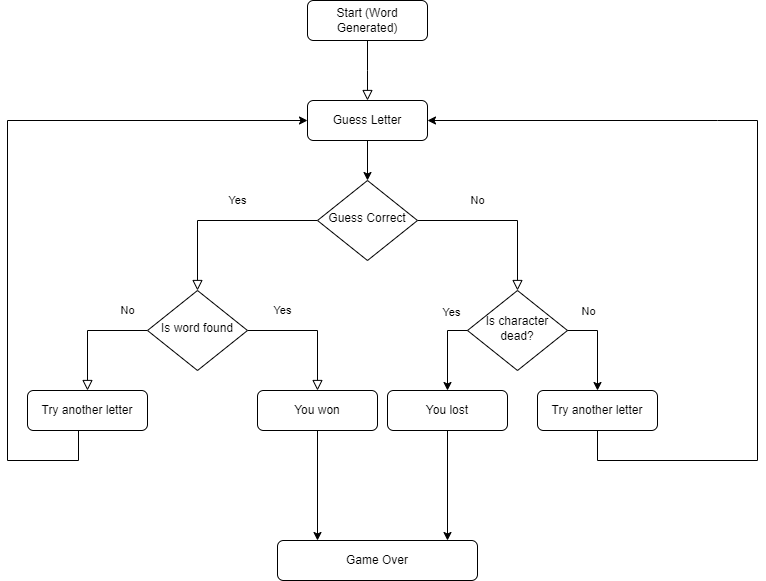

The diagram above was exported from draw.io. Its source (the exported page's mxGraphModel, read from the mxfile embedded in the PNG):
<mxGraphModel dx="1422" dy="794" grid="1" gridSize="10" guides="1" tooltips="1" connect="1" arrows="1" fold="1" page="1" pageScale="1" pageWidth="827" pageHeight="1169" math="0" shadow="0">
  <root>
    <mxCell id="WIyWlLk6GJQsqaUBKTNV-0" />
    <mxCell id="WIyWlLk6GJQsqaUBKTNV-1" parent="WIyWlLk6GJQsqaUBKTNV-0" />
    <mxCell id="WIyWlLk6GJQsqaUBKTNV-2" value="" style="rounded=0;html=1;jettySize=auto;orthogonalLoop=1;fontSize=11;endArrow=block;endFill=0;endSize=8;strokeWidth=1;shadow=0;labelBackgroundColor=none;edgeStyle=orthogonalEdgeStyle;entryX=0.5;entryY=0;entryDx=0;entryDy=0;" parent="WIyWlLk6GJQsqaUBKTNV-1" source="WIyWlLk6GJQsqaUBKTNV-3" target="4MBlzTLYehhq0HvUB5bK-0" edge="1">
      <mxGeometry relative="1" as="geometry">
        <mxPoint x="220" y="170" as="targetPoint" />
        <Array as="points">
          <mxPoint x="390" y="140" />
          <mxPoint x="390" y="140" />
        </Array>
      </mxGeometry>
    </mxCell>
    <mxCell id="WIyWlLk6GJQsqaUBKTNV-3" value="Start (Word Generated)" style="rounded=1;whiteSpace=wrap;html=1;fontSize=12;glass=0;strokeWidth=1;shadow=0;" parent="WIyWlLk6GJQsqaUBKTNV-1" vertex="1">
      <mxGeometry x="330" y="70" width="120" height="40" as="geometry" />
    </mxCell>
    <mxCell id="WIyWlLk6GJQsqaUBKTNV-4" value="Yes" style="rounded=0;html=1;jettySize=auto;orthogonalLoop=1;fontSize=11;endArrow=block;endFill=0;endSize=8;strokeWidth=1;shadow=0;labelBackgroundColor=none;edgeStyle=orthogonalEdgeStyle;" parent="WIyWlLk6GJQsqaUBKTNV-1" source="WIyWlLk6GJQsqaUBKTNV-6" target="WIyWlLk6GJQsqaUBKTNV-10" edge="1">
      <mxGeometry x="-0.1579" y="-20" relative="1" as="geometry">
        <mxPoint as="offset" />
      </mxGeometry>
    </mxCell>
    <mxCell id="WIyWlLk6GJQsqaUBKTNV-5" value="No" style="edgeStyle=orthogonalEdgeStyle;rounded=0;html=1;jettySize=auto;orthogonalLoop=1;fontSize=11;endArrow=block;endFill=0;endSize=8;strokeWidth=1;shadow=0;labelBackgroundColor=none;entryX=0.5;entryY=0;entryDx=0;entryDy=0;" parent="WIyWlLk6GJQsqaUBKTNV-1" source="WIyWlLk6GJQsqaUBKTNV-6" target="4MBlzTLYehhq0HvUB5bK-3" edge="1">
      <mxGeometry x="-0.2941" y="20" relative="1" as="geometry">
        <mxPoint as="offset" />
      </mxGeometry>
    </mxCell>
    <mxCell id="WIyWlLk6GJQsqaUBKTNV-6" value="Guess Correct" style="rhombus;whiteSpace=wrap;html=1;shadow=0;fontFamily=Helvetica;fontSize=12;align=center;strokeWidth=1;spacing=6;spacingTop=-4;" parent="WIyWlLk6GJQsqaUBKTNV-1" vertex="1">
      <mxGeometry x="340" y="250" width="100" height="80" as="geometry" />
    </mxCell>
    <mxCell id="WIyWlLk6GJQsqaUBKTNV-7" value="You lost" style="rounded=1;whiteSpace=wrap;html=1;fontSize=12;glass=0;strokeWidth=1;shadow=0;" parent="WIyWlLk6GJQsqaUBKTNV-1" vertex="1">
      <mxGeometry x="410" y="460" width="120" height="40" as="geometry" />
    </mxCell>
    <mxCell id="WIyWlLk6GJQsqaUBKTNV-8" value="No" style="rounded=0;html=1;jettySize=auto;orthogonalLoop=1;fontSize=11;endArrow=block;endFill=0;endSize=8;strokeWidth=1;shadow=0;labelBackgroundColor=none;edgeStyle=orthogonalEdgeStyle;" parent="WIyWlLk6GJQsqaUBKTNV-1" source="WIyWlLk6GJQsqaUBKTNV-10" target="WIyWlLk6GJQsqaUBKTNV-11" edge="1">
      <mxGeometry x="-0.6667" y="-20" relative="1" as="geometry">
        <mxPoint as="offset" />
        <Array as="points">
          <mxPoint x="110" y="400" />
          <mxPoint x="110" y="500" />
        </Array>
      </mxGeometry>
    </mxCell>
    <mxCell id="WIyWlLk6GJQsqaUBKTNV-9" value="Yes" style="edgeStyle=orthogonalEdgeStyle;rounded=0;html=1;jettySize=auto;orthogonalLoop=1;fontSize=11;endArrow=block;endFill=0;endSize=8;strokeWidth=1;shadow=0;labelBackgroundColor=none;" parent="WIyWlLk6GJQsqaUBKTNV-1" source="WIyWlLk6GJQsqaUBKTNV-10" target="WIyWlLk6GJQsqaUBKTNV-12" edge="1">
      <mxGeometry x="-0.4667" y="20" relative="1" as="geometry">
        <mxPoint as="offset" />
        <Array as="points">
          <mxPoint x="340" y="400" />
          <mxPoint x="340" y="500" />
        </Array>
      </mxGeometry>
    </mxCell>
    <mxCell id="WIyWlLk6GJQsqaUBKTNV-10" value="Is word found" style="rhombus;whiteSpace=wrap;html=1;shadow=0;fontFamily=Helvetica;fontSize=12;align=center;strokeWidth=1;spacing=6;spacingTop=-4;" parent="WIyWlLk6GJQsqaUBKTNV-1" vertex="1">
      <mxGeometry x="170" y="360" width="100" height="80" as="geometry" />
    </mxCell>
    <mxCell id="WIyWlLk6GJQsqaUBKTNV-11" value="Try another letter" style="rounded=1;whiteSpace=wrap;html=1;fontSize=12;glass=0;strokeWidth=1;shadow=0;" parent="WIyWlLk6GJQsqaUBKTNV-1" vertex="1">
      <mxGeometry x="50" y="460" width="120" height="40" as="geometry" />
    </mxCell>
    <mxCell id="WIyWlLk6GJQsqaUBKTNV-12" value="You won" style="rounded=1;whiteSpace=wrap;html=1;fontSize=12;glass=0;strokeWidth=1;shadow=0;" parent="WIyWlLk6GJQsqaUBKTNV-1" vertex="1">
      <mxGeometry x="280" y="460" width="120" height="40" as="geometry" />
    </mxCell>
    <mxCell id="4MBlzTLYehhq0HvUB5bK-0" value="Guess Letter" style="rounded=1;whiteSpace=wrap;html=1;fontSize=12;glass=0;strokeWidth=1;shadow=0;" vertex="1" parent="WIyWlLk6GJQsqaUBKTNV-1">
      <mxGeometry x="330" y="170" width="120" height="40" as="geometry" />
    </mxCell>
    <mxCell id="4MBlzTLYehhq0HvUB5bK-1" value="" style="endArrow=classic;html=1;rounded=0;exitX=0.5;exitY=1;exitDx=0;exitDy=0;" edge="1" parent="WIyWlLk6GJQsqaUBKTNV-1" source="4MBlzTLYehhq0HvUB5bK-0" target="WIyWlLk6GJQsqaUBKTNV-6">
      <mxGeometry width="50" height="50" relative="1" as="geometry">
        <mxPoint x="390" y="440" as="sourcePoint" />
        <mxPoint x="440" y="390" as="targetPoint" />
      </mxGeometry>
    </mxCell>
    <mxCell id="4MBlzTLYehhq0HvUB5bK-2" value="" style="endArrow=classic;html=1;rounded=0;exitX=0.425;exitY=1;exitDx=0;exitDy=0;entryX=0;entryY=0.5;entryDx=0;entryDy=0;exitPerimeter=0;" edge="1" parent="WIyWlLk6GJQsqaUBKTNV-1" source="WIyWlLk6GJQsqaUBKTNV-11" target="4MBlzTLYehhq0HvUB5bK-0">
      <mxGeometry width="50" height="50" relative="1" as="geometry">
        <mxPoint x="390" y="450" as="sourcePoint" />
        <mxPoint x="440" y="400" as="targetPoint" />
        <Array as="points">
          <mxPoint x="101" y="530" />
          <mxPoint x="30" y="530" />
          <mxPoint x="30" y="190" />
        </Array>
      </mxGeometry>
    </mxCell>
    <mxCell id="4MBlzTLYehhq0HvUB5bK-3" value="Is character dead?" style="rhombus;whiteSpace=wrap;html=1;shadow=0;fontFamily=Helvetica;fontSize=12;align=center;strokeWidth=1;spacing=6;spacingTop=-4;" vertex="1" parent="WIyWlLk6GJQsqaUBKTNV-1">
      <mxGeometry x="490" y="360" width="100" height="80" as="geometry" />
    </mxCell>
    <mxCell id="4MBlzTLYehhq0HvUB5bK-6" value="" style="endArrow=classic;html=1;rounded=0;exitX=0;exitY=0.5;exitDx=0;exitDy=0;entryX=0.5;entryY=0;entryDx=0;entryDy=0;" edge="1" parent="WIyWlLk6GJQsqaUBKTNV-1" source="4MBlzTLYehhq0HvUB5bK-3" target="WIyWlLk6GJQsqaUBKTNV-7">
      <mxGeometry width="50" height="50" relative="1" as="geometry">
        <mxPoint x="390" y="440" as="sourcePoint" />
        <mxPoint x="440" y="390" as="targetPoint" />
        <Array as="points">
          <mxPoint x="470" y="400" />
        </Array>
      </mxGeometry>
    </mxCell>
    <mxCell id="4MBlzTLYehhq0HvUB5bK-7" value="" style="endArrow=classic;html=1;rounded=0;exitX=1;exitY=0.5;exitDx=0;exitDy=0;entryX=0.5;entryY=0;entryDx=0;entryDy=0;" edge="1" parent="WIyWlLk6GJQsqaUBKTNV-1" source="4MBlzTLYehhq0HvUB5bK-3" target="4MBlzTLYehhq0HvUB5bK-9">
      <mxGeometry relative="1" as="geometry">
        <mxPoint x="620" y="470" as="sourcePoint" />
        <mxPoint x="680" y="390" as="targetPoint" />
        <Array as="points">
          <mxPoint x="620" y="400" />
        </Array>
      </mxGeometry>
    </mxCell>
    <mxCell id="4MBlzTLYehhq0HvUB5bK-8" value="No" style="edgeLabel;resizable=0;html=1;align=center;verticalAlign=middle;" connectable="0" vertex="1" parent="4MBlzTLYehhq0HvUB5bK-7">
      <mxGeometry relative="1" as="geometry">
        <mxPoint x="-10" y="-35" as="offset" />
      </mxGeometry>
    </mxCell>
    <mxCell id="4MBlzTLYehhq0HvUB5bK-9" value="Try another letter" style="rounded=1;whiteSpace=wrap;html=1;fontSize=12;glass=0;strokeWidth=1;shadow=0;" vertex="1" parent="WIyWlLk6GJQsqaUBKTNV-1">
      <mxGeometry x="560" y="460" width="120" height="40" as="geometry" />
    </mxCell>
    <mxCell id="4MBlzTLYehhq0HvUB5bK-10" value="Yes" style="edgeLabel;resizable=0;html=1;align=center;verticalAlign=middle;" connectable="0" vertex="1" parent="WIyWlLk6GJQsqaUBKTNV-1">
      <mxGeometry x="620" y="380" as="geometry">
        <mxPoint x="-147" y="1" as="offset" />
      </mxGeometry>
    </mxCell>
    <mxCell id="4MBlzTLYehhq0HvUB5bK-11" value="" style="endArrow=classic;html=1;rounded=0;exitX=0.5;exitY=1;exitDx=0;exitDy=0;entryX=1;entryY=0.5;entryDx=0;entryDy=0;" edge="1" parent="WIyWlLk6GJQsqaUBKTNV-1" source="4MBlzTLYehhq0HvUB5bK-9" target="4MBlzTLYehhq0HvUB5bK-0">
      <mxGeometry width="50" height="50" relative="1" as="geometry">
        <mxPoint x="801" y="530" as="sourcePoint" />
        <mxPoint x="1030" y="220" as="targetPoint" />
        <Array as="points">
          <mxPoint x="620" y="530" />
          <mxPoint x="780" y="530" />
          <mxPoint x="780" y="190" />
          <mxPoint x="740" y="190" />
        </Array>
      </mxGeometry>
    </mxCell>
    <mxCell id="4MBlzTLYehhq0HvUB5bK-12" value="" style="endArrow=classic;html=1;rounded=0;exitX=0.5;exitY=1;exitDx=0;exitDy=0;" edge="1" parent="WIyWlLk6GJQsqaUBKTNV-1" source="WIyWlLk6GJQsqaUBKTNV-12">
      <mxGeometry width="50" height="50" relative="1" as="geometry">
        <mxPoint x="390" y="440" as="sourcePoint" />
        <mxPoint x="340" y="610" as="targetPoint" />
      </mxGeometry>
    </mxCell>
    <mxCell id="4MBlzTLYehhq0HvUB5bK-13" value="" style="endArrow=classic;html=1;rounded=0;exitX=0.5;exitY=1;exitDx=0;exitDy=0;" edge="1" parent="WIyWlLk6GJQsqaUBKTNV-1" source="WIyWlLk6GJQsqaUBKTNV-7">
      <mxGeometry width="50" height="50" relative="1" as="geometry">
        <mxPoint x="350" y="510" as="sourcePoint" />
        <mxPoint x="470" y="610" as="targetPoint" />
        <Array as="points" />
      </mxGeometry>
    </mxCell>
    <mxCell id="4MBlzTLYehhq0HvUB5bK-14" value="Game Over" style="rounded=1;whiteSpace=wrap;html=1;fontSize=12;glass=0;strokeWidth=1;shadow=0;" vertex="1" parent="WIyWlLk6GJQsqaUBKTNV-1">
      <mxGeometry x="300" y="610" width="200" height="40" as="geometry" />
    </mxCell>
  </root>
</mxGraphModel>